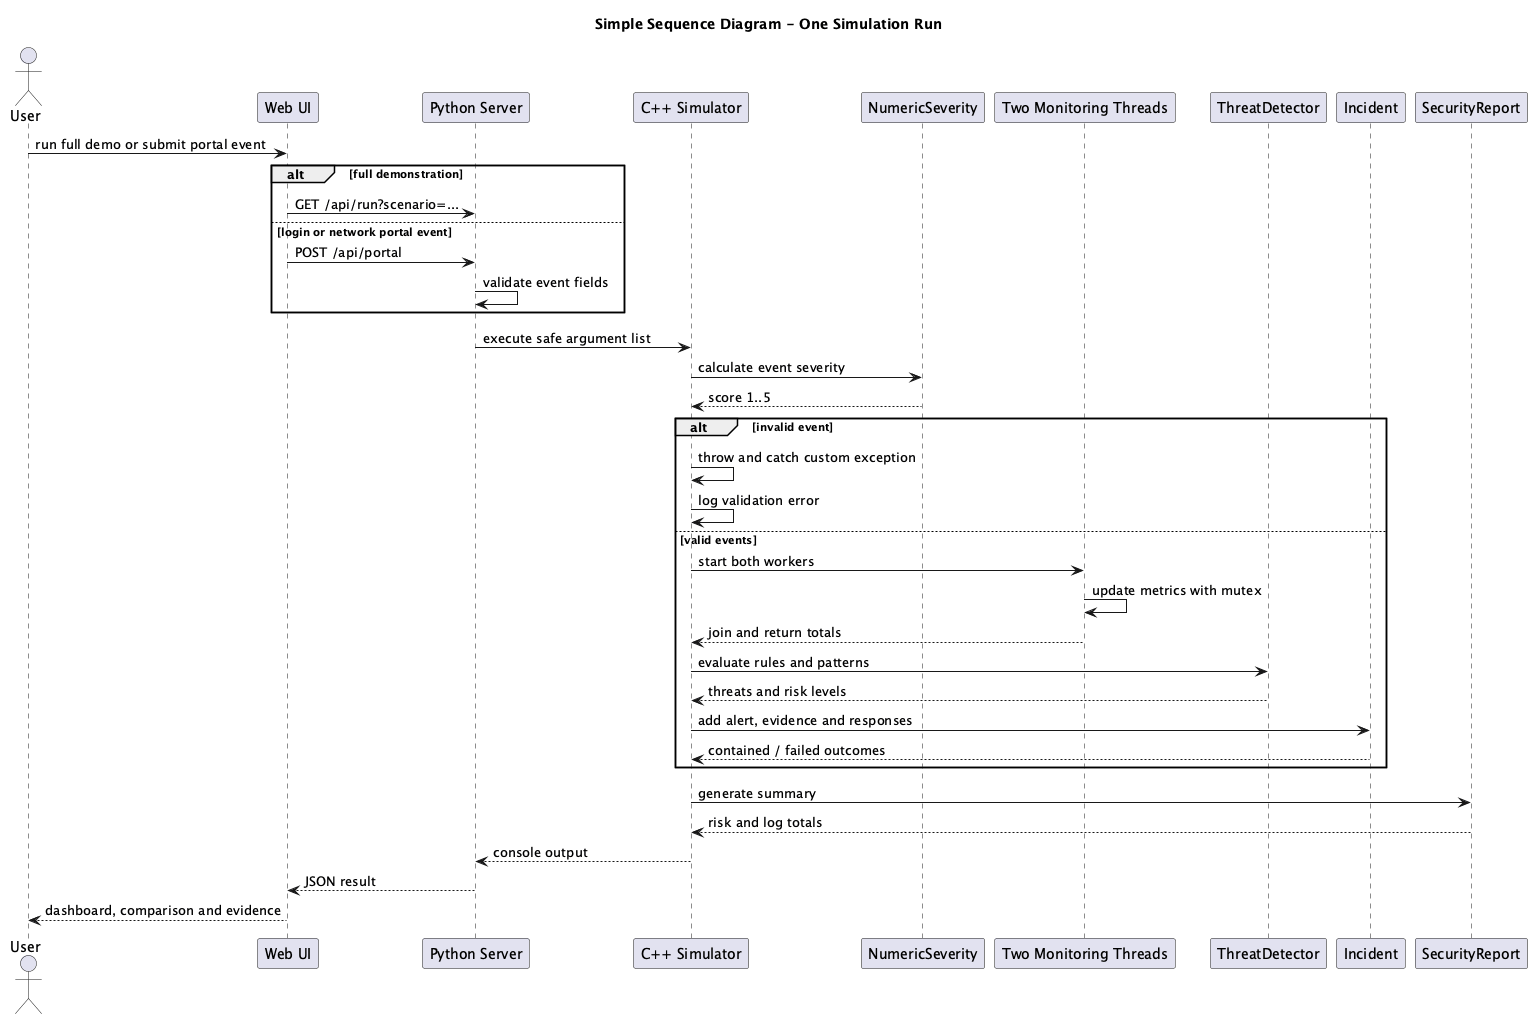

The diagram above was rendered by PlantUML. Its source (embedded in the PNG):
@startuml sequence-diagram
title Simple Sequence Diagram - One Simulation Run

actor User
participant "Web UI" as UI
participant "Python Server" as Server
participant "C++ Simulator" as Simulator
participant NumericSeverity as Scoring
participant "Two Monitoring Threads" as Threads
participant ThreatDetector as Detector
participant Incident
participant SecurityReport as Report

User -> UI : run full demo or submit portal event
alt full demonstration
  UI -> Server : GET /api/run?scenario=...
else login or network portal event
  UI -> Server : POST /api/portal
  Server -> Server : validate event fields
end
Server -> Simulator : execute safe argument list

Simulator -> Scoring : calculate event severity
Scoring --> Simulator : score 1..5

alt invalid event
  Simulator -> Simulator : throw and catch custom exception
  Simulator -> Simulator : log validation error
else valid events
  Simulator -> Threads : start both workers
  Threads -> Threads : update metrics with mutex
  Threads --> Simulator : join and return totals
  Simulator -> Detector : evaluate rules and patterns
  Detector --> Simulator : threats and risk levels
  Simulator -> Incident : add alert, evidence and responses
  Incident --> Simulator : contained / failed outcomes
end

Simulator -> Report : generate summary
Report --> Simulator : risk and log totals
Simulator --> Server : console output
Server --> UI : JSON result
UI --> User : dashboard, comparison and evidence
@enduml